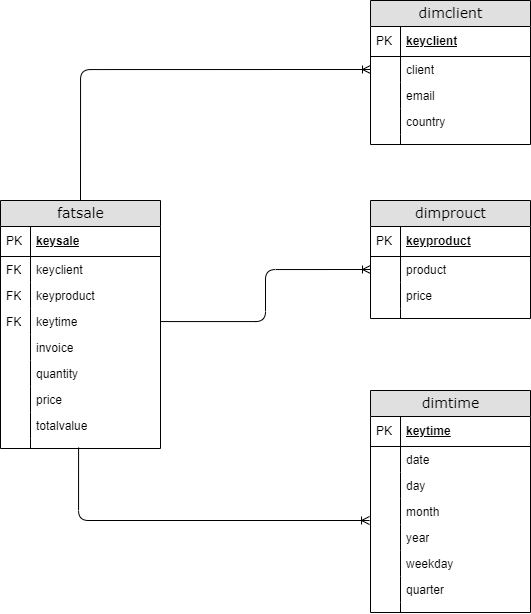

The diagram above was exported from draw.io. Its source (the exported page's mxGraphModel, read from the mxfile embedded in the PNG):
<mxGraphModel dx="1009" dy="654" grid="1" gridSize="10" guides="1" tooltips="1" connect="1" arrows="1" fold="1" page="1" pageScale="1" pageWidth="850" pageHeight="1100" background="#ffffff" math="0" shadow="0">
  <root>
    <mxCell id="0" />
    <mxCell id="1" parent="0" />
    <mxCell id="2e49270ec7c68f3f-8" value="dimclient" style="swimlane;html=1;fontStyle=0;childLayout=stackLayout;horizontal=1;startSize=26;fillColor=#e0e0e0;horizontalStack=0;resizeParent=1;resizeLast=0;collapsible=1;marginBottom=0;swimlaneFillColor=#ffffff;align=center;rounded=0;shadow=0;comic=0;labelBackgroundColor=none;strokeWidth=1;fontFamily=Verdana;fontSize=14;swimlaneLine=1;" parent="1" vertex="1">
      <mxGeometry x="440" y="80" width="160" height="144" as="geometry" />
    </mxCell>
    <mxCell id="2e49270ec7c68f3f-9" value="keyclient" style="shape=partialRectangle;top=0;left=0;right=0;bottom=1;html=1;align=left;verticalAlign=middle;fillColor=none;spacingLeft=34;spacingRight=4;whiteSpace=wrap;overflow=hidden;rotatable=0;points=[[0,0.5],[1,0.5]];portConstraint=eastwest;dropTarget=0;fontStyle=5;" parent="2e49270ec7c68f3f-8" vertex="1">
      <mxGeometry y="26" width="160" height="30" as="geometry" />
    </mxCell>
    <mxCell id="2e49270ec7c68f3f-10" value="PK" style="shape=partialRectangle;top=0;left=0;bottom=0;html=1;fillColor=none;align=left;verticalAlign=middle;spacingLeft=4;spacingRight=4;whiteSpace=wrap;overflow=hidden;rotatable=0;points=[];portConstraint=eastwest;part=1;" parent="2e49270ec7c68f3f-9" vertex="1" connectable="0">
      <mxGeometry width="30" height="30" as="geometry" />
    </mxCell>
    <mxCell id="2e49270ec7c68f3f-11" value="client" style="shape=partialRectangle;top=0;left=0;right=0;bottom=0;html=1;align=left;verticalAlign=top;fillColor=none;spacingLeft=34;spacingRight=4;whiteSpace=wrap;overflow=hidden;rotatable=0;points=[[0,0.5],[1,0.5]];portConstraint=eastwest;dropTarget=0;" parent="2e49270ec7c68f3f-8" vertex="1">
      <mxGeometry y="56" width="160" height="26" as="geometry" />
    </mxCell>
    <mxCell id="2e49270ec7c68f3f-12" value="" style="shape=partialRectangle;top=0;left=0;bottom=0;html=1;fillColor=none;align=left;verticalAlign=top;spacingLeft=4;spacingRight=4;whiteSpace=wrap;overflow=hidden;rotatable=0;points=[];portConstraint=eastwest;part=1;" parent="2e49270ec7c68f3f-11" vertex="1" connectable="0">
      <mxGeometry width="30" height="26" as="geometry" />
    </mxCell>
    <mxCell id="2e49270ec7c68f3f-13" value="email" style="shape=partialRectangle;top=0;left=0;right=0;bottom=0;html=1;align=left;verticalAlign=top;fillColor=none;spacingLeft=34;spacingRight=4;whiteSpace=wrap;overflow=hidden;rotatable=0;points=[[0,0.5],[1,0.5]];portConstraint=eastwest;dropTarget=0;" parent="2e49270ec7c68f3f-8" vertex="1">
      <mxGeometry y="82" width="160" height="26" as="geometry" />
    </mxCell>
    <mxCell id="2e49270ec7c68f3f-14" value="" style="shape=partialRectangle;top=0;left=0;bottom=0;html=1;fillColor=none;align=left;verticalAlign=top;spacingLeft=4;spacingRight=4;whiteSpace=wrap;overflow=hidden;rotatable=0;points=[];portConstraint=eastwest;part=1;" parent="2e49270ec7c68f3f-13" vertex="1" connectable="0">
      <mxGeometry width="30" height="26" as="geometry" />
    </mxCell>
    <mxCell id="2e49270ec7c68f3f-15" value="country" style="shape=partialRectangle;top=0;left=0;right=0;bottom=0;html=1;align=left;verticalAlign=top;fillColor=none;spacingLeft=34;spacingRight=4;whiteSpace=wrap;overflow=hidden;rotatable=0;points=[[0,0.5],[1,0.5]];portConstraint=eastwest;dropTarget=0;" parent="2e49270ec7c68f3f-8" vertex="1">
      <mxGeometry y="108" width="160" height="26" as="geometry" />
    </mxCell>
    <mxCell id="2e49270ec7c68f3f-16" value="" style="shape=partialRectangle;top=0;left=0;bottom=0;html=1;fillColor=none;align=left;verticalAlign=top;spacingLeft=4;spacingRight=4;whiteSpace=wrap;overflow=hidden;rotatable=0;points=[];portConstraint=eastwest;part=1;" parent="2e49270ec7c68f3f-15" vertex="1" connectable="0">
      <mxGeometry width="30" height="26" as="geometry" />
    </mxCell>
    <mxCell id="2e49270ec7c68f3f-17" value="" style="shape=partialRectangle;top=0;left=0;right=0;bottom=0;html=1;align=left;verticalAlign=top;fillColor=none;spacingLeft=34;spacingRight=4;whiteSpace=wrap;overflow=hidden;rotatable=0;points=[[0,0.5],[1,0.5]];portConstraint=eastwest;dropTarget=0;" parent="2e49270ec7c68f3f-8" vertex="1">
      <mxGeometry y="134" width="160" height="10" as="geometry" />
    </mxCell>
    <mxCell id="2e49270ec7c68f3f-18" value="" style="shape=partialRectangle;top=0;left=0;bottom=0;html=1;fillColor=none;align=left;verticalAlign=top;spacingLeft=4;spacingRight=4;whiteSpace=wrap;overflow=hidden;rotatable=0;points=[];portConstraint=eastwest;part=1;" parent="2e49270ec7c68f3f-17" vertex="1" connectable="0">
      <mxGeometry width="30" height="10" as="geometry" />
    </mxCell>
    <mxCell id="2e49270ec7c68f3f-19" value="dimprouct" style="swimlane;html=1;fontStyle=0;childLayout=stackLayout;horizontal=1;startSize=26;fillColor=#e0e0e0;horizontalStack=0;resizeParent=1;resizeLast=0;collapsible=1;marginBottom=0;swimlaneFillColor=#ffffff;align=center;rounded=0;shadow=0;comic=0;labelBackgroundColor=none;strokeWidth=1;fontFamily=Verdana;fontSize=14" parent="1" vertex="1">
      <mxGeometry x="440" y="280" width="160" height="118" as="geometry" />
    </mxCell>
    <mxCell id="2e49270ec7c68f3f-20" value="keyproduct" style="shape=partialRectangle;top=0;left=0;right=0;bottom=1;html=1;align=left;verticalAlign=middle;fillColor=none;spacingLeft=34;spacingRight=4;whiteSpace=wrap;overflow=hidden;rotatable=0;points=[[0,0.5],[1,0.5]];portConstraint=eastwest;dropTarget=0;fontStyle=5;" parent="2e49270ec7c68f3f-19" vertex="1">
      <mxGeometry y="26" width="160" height="30" as="geometry" />
    </mxCell>
    <mxCell id="2e49270ec7c68f3f-21" value="PK" style="shape=partialRectangle;top=0;left=0;bottom=0;html=1;fillColor=none;align=left;verticalAlign=middle;spacingLeft=4;spacingRight=4;whiteSpace=wrap;overflow=hidden;rotatable=0;points=[];portConstraint=eastwest;part=1;" parent="2e49270ec7c68f3f-20" vertex="1" connectable="0">
      <mxGeometry width="30" height="30" as="geometry" />
    </mxCell>
    <mxCell id="2e49270ec7c68f3f-22" value="product" style="shape=partialRectangle;top=0;left=0;right=0;bottom=0;html=1;align=left;verticalAlign=top;fillColor=none;spacingLeft=34;spacingRight=4;whiteSpace=wrap;overflow=hidden;rotatable=0;points=[[0,0.5],[1,0.5]];portConstraint=eastwest;dropTarget=0;" parent="2e49270ec7c68f3f-19" vertex="1">
      <mxGeometry y="56" width="160" height="26" as="geometry" />
    </mxCell>
    <mxCell id="2e49270ec7c68f3f-23" value="" style="shape=partialRectangle;top=0;left=0;bottom=0;html=1;fillColor=none;align=left;verticalAlign=top;spacingLeft=4;spacingRight=4;whiteSpace=wrap;overflow=hidden;rotatable=0;points=[];portConstraint=eastwest;part=1;" parent="2e49270ec7c68f3f-22" vertex="1" connectable="0">
      <mxGeometry width="30" height="26" as="geometry" />
    </mxCell>
    <mxCell id="2e49270ec7c68f3f-24" value="price" style="shape=partialRectangle;top=0;left=0;right=0;bottom=0;html=1;align=left;verticalAlign=top;fillColor=none;spacingLeft=34;spacingRight=4;whiteSpace=wrap;overflow=hidden;rotatable=0;points=[[0,0.5],[1,0.5]];portConstraint=eastwest;dropTarget=0;" parent="2e49270ec7c68f3f-19" vertex="1">
      <mxGeometry y="82" width="160" height="26" as="geometry" />
    </mxCell>
    <mxCell id="2e49270ec7c68f3f-25" value="" style="shape=partialRectangle;top=0;left=0;bottom=0;html=1;fillColor=none;align=left;verticalAlign=top;spacingLeft=4;spacingRight=4;whiteSpace=wrap;overflow=hidden;rotatable=0;points=[];portConstraint=eastwest;part=1;" parent="2e49270ec7c68f3f-24" vertex="1" connectable="0">
      <mxGeometry width="30" height="26" as="geometry" />
    </mxCell>
    <mxCell id="2e49270ec7c68f3f-28" value="" style="shape=partialRectangle;top=0;left=0;right=0;bottom=0;html=1;align=left;verticalAlign=top;fillColor=none;spacingLeft=34;spacingRight=4;whiteSpace=wrap;overflow=hidden;rotatable=0;points=[[0,0.5],[1,0.5]];portConstraint=eastwest;dropTarget=0;" parent="2e49270ec7c68f3f-19" vertex="1">
      <mxGeometry y="108" width="160" height="10" as="geometry" />
    </mxCell>
    <mxCell id="2e49270ec7c68f3f-29" value="" style="shape=partialRectangle;top=0;left=0;bottom=0;html=1;fillColor=none;align=left;verticalAlign=top;spacingLeft=4;spacingRight=4;whiteSpace=wrap;overflow=hidden;rotatable=0;points=[];portConstraint=eastwest;part=1;" parent="2e49270ec7c68f3f-28" vertex="1" connectable="0">
      <mxGeometry width="30" height="10" as="geometry" />
    </mxCell>
    <mxCell id="2e49270ec7c68f3f-80" value="fatsale" style="swimlane;html=1;fontStyle=0;childLayout=stackLayout;horizontal=1;startSize=26;fillColor=#e0e0e0;horizontalStack=0;resizeParent=1;resizeLast=0;collapsible=1;marginBottom=0;swimlaneFillColor=#ffffff;align=center;rounded=0;shadow=0;comic=0;labelBackgroundColor=none;strokeWidth=1;fontFamily=Verdana;fontSize=14" parent="1" vertex="1">
      <mxGeometry x="70" y="280" width="160" height="248" as="geometry" />
    </mxCell>
    <mxCell id="2e49270ec7c68f3f-81" value="keysale" style="shape=partialRectangle;top=0;left=0;right=0;bottom=1;html=1;align=left;verticalAlign=middle;fillColor=none;spacingLeft=34;spacingRight=4;whiteSpace=wrap;overflow=hidden;rotatable=0;points=[[0,0.5],[1,0.5]];portConstraint=eastwest;dropTarget=0;fontStyle=5;" parent="2e49270ec7c68f3f-80" vertex="1">
      <mxGeometry y="26" width="160" height="30" as="geometry" />
    </mxCell>
    <mxCell id="2e49270ec7c68f3f-82" value="PK" style="shape=partialRectangle;top=0;left=0;bottom=0;html=1;fillColor=none;align=left;verticalAlign=middle;spacingLeft=4;spacingRight=4;whiteSpace=wrap;overflow=hidden;rotatable=0;points=[];portConstraint=eastwest;part=1;" parent="2e49270ec7c68f3f-81" vertex="1" connectable="0">
      <mxGeometry width="30" height="30" as="geometry" />
    </mxCell>
    <mxCell id="2e49270ec7c68f3f-83" value="keyclient" style="shape=partialRectangle;top=0;left=0;right=0;bottom=0;html=1;align=left;verticalAlign=top;fillColor=none;spacingLeft=34;spacingRight=4;whiteSpace=wrap;overflow=hidden;rotatable=0;points=[[0,0.5],[1,0.5]];portConstraint=eastwest;dropTarget=0;" parent="2e49270ec7c68f3f-80" vertex="1">
      <mxGeometry y="56" width="160" height="26" as="geometry" />
    </mxCell>
    <mxCell id="2e49270ec7c68f3f-84" value="FK" style="shape=partialRectangle;top=0;left=0;bottom=0;html=1;fillColor=none;align=left;verticalAlign=top;spacingLeft=4;spacingRight=4;whiteSpace=wrap;overflow=hidden;rotatable=0;points=[];portConstraint=eastwest;part=1;" parent="2e49270ec7c68f3f-83" vertex="1" connectable="0">
      <mxGeometry width="30" height="26" as="geometry" />
    </mxCell>
    <mxCell id="2e49270ec7c68f3f-85" value="keyproduct" style="shape=partialRectangle;top=0;left=0;right=0;bottom=0;html=1;align=left;verticalAlign=top;fillColor=none;spacingLeft=34;spacingRight=4;whiteSpace=wrap;overflow=hidden;rotatable=0;points=[[0,0.5],[1,0.5]];portConstraint=eastwest;dropTarget=0;" parent="2e49270ec7c68f3f-80" vertex="1">
      <mxGeometry y="82" width="160" height="26" as="geometry" />
    </mxCell>
    <mxCell id="2e49270ec7c68f3f-86" value="FK" style="shape=partialRectangle;top=0;left=0;bottom=0;html=1;fillColor=none;align=left;verticalAlign=top;spacingLeft=4;spacingRight=4;whiteSpace=wrap;overflow=hidden;rotatable=0;points=[];portConstraint=eastwest;part=1;" parent="2e49270ec7c68f3f-85" vertex="1" connectable="0">
      <mxGeometry width="30" height="26" as="geometry" />
    </mxCell>
    <mxCell id="2e49270ec7c68f3f-87" value="keytime" style="shape=partialRectangle;top=0;left=0;right=0;bottom=0;html=1;align=left;verticalAlign=top;fillColor=none;spacingLeft=34;spacingRight=4;whiteSpace=wrap;overflow=hidden;rotatable=0;points=[[0,0.5],[1,0.5]];portConstraint=eastwest;dropTarget=0;" parent="2e49270ec7c68f3f-80" vertex="1">
      <mxGeometry y="108" width="160" height="26" as="geometry" />
    </mxCell>
    <mxCell id="2e49270ec7c68f3f-88" value="FK" style="shape=partialRectangle;top=0;left=0;bottom=0;html=1;fillColor=none;align=left;verticalAlign=top;spacingLeft=4;spacingRight=4;whiteSpace=wrap;overflow=hidden;rotatable=0;points=[];portConstraint=eastwest;part=1;" parent="2e49270ec7c68f3f-87" vertex="1" connectable="0">
      <mxGeometry width="30" height="26" as="geometry" />
    </mxCell>
    <mxCell id="bZO2e8tldWDuCeOPJh9J-2" value="invoice" style="shape=partialRectangle;top=0;left=0;right=0;bottom=0;html=1;align=left;verticalAlign=top;fillColor=none;spacingLeft=34;spacingRight=4;whiteSpace=wrap;overflow=hidden;rotatable=0;points=[[0,0.5],[1,0.5]];portConstraint=eastwest;dropTarget=0;" vertex="1" parent="2e49270ec7c68f3f-80">
      <mxGeometry y="134" width="160" height="26" as="geometry" />
    </mxCell>
    <mxCell id="bZO2e8tldWDuCeOPJh9J-3" value="" style="shape=partialRectangle;top=0;left=0;bottom=0;html=1;fillColor=none;align=left;verticalAlign=top;spacingLeft=4;spacingRight=4;whiteSpace=wrap;overflow=hidden;rotatable=0;points=[];portConstraint=eastwest;part=1;" vertex="1" connectable="0" parent="bZO2e8tldWDuCeOPJh9J-2">
      <mxGeometry width="30" height="26" as="geometry" />
    </mxCell>
    <mxCell id="bZO2e8tldWDuCeOPJh9J-4" value="quantity" style="shape=partialRectangle;top=0;left=0;right=0;bottom=0;html=1;align=left;verticalAlign=top;fillColor=none;spacingLeft=34;spacingRight=4;whiteSpace=wrap;overflow=hidden;rotatable=0;points=[[0,0.5],[1,0.5]];portConstraint=eastwest;dropTarget=0;" vertex="1" parent="2e49270ec7c68f3f-80">
      <mxGeometry y="160" width="160" height="26" as="geometry" />
    </mxCell>
    <mxCell id="bZO2e8tldWDuCeOPJh9J-5" value="" style="shape=partialRectangle;top=0;left=0;bottom=0;html=1;fillColor=none;align=left;verticalAlign=top;spacingLeft=4;spacingRight=4;whiteSpace=wrap;overflow=hidden;rotatable=0;points=[];portConstraint=eastwest;part=1;" vertex="1" connectable="0" parent="bZO2e8tldWDuCeOPJh9J-4">
      <mxGeometry width="30" height="26" as="geometry" />
    </mxCell>
    <mxCell id="bZO2e8tldWDuCeOPJh9J-6" value="price" style="shape=partialRectangle;top=0;left=0;right=0;bottom=0;html=1;align=left;verticalAlign=top;fillColor=none;spacingLeft=34;spacingRight=4;whiteSpace=wrap;overflow=hidden;rotatable=0;points=[[0,0.5],[1,0.5]];portConstraint=eastwest;dropTarget=0;" vertex="1" parent="2e49270ec7c68f3f-80">
      <mxGeometry y="186" width="160" height="26" as="geometry" />
    </mxCell>
    <mxCell id="bZO2e8tldWDuCeOPJh9J-7" value="" style="shape=partialRectangle;top=0;left=0;bottom=0;html=1;fillColor=none;align=left;verticalAlign=top;spacingLeft=4;spacingRight=4;whiteSpace=wrap;overflow=hidden;rotatable=0;points=[];portConstraint=eastwest;part=1;" vertex="1" connectable="0" parent="bZO2e8tldWDuCeOPJh9J-6">
      <mxGeometry width="30" height="26" as="geometry" />
    </mxCell>
    <mxCell id="bZO2e8tldWDuCeOPJh9J-8" value="totalvalue" style="shape=partialRectangle;top=0;left=0;right=0;bottom=0;html=1;align=left;verticalAlign=top;fillColor=none;spacingLeft=34;spacingRight=4;whiteSpace=wrap;overflow=hidden;rotatable=0;points=[[0,0.5],[1,0.5]];portConstraint=eastwest;dropTarget=0;" vertex="1" parent="2e49270ec7c68f3f-80">
      <mxGeometry y="212" width="160" height="26" as="geometry" />
    </mxCell>
    <mxCell id="bZO2e8tldWDuCeOPJh9J-9" value="" style="shape=partialRectangle;top=0;left=0;bottom=0;html=1;fillColor=none;align=left;verticalAlign=top;spacingLeft=4;spacingRight=4;whiteSpace=wrap;overflow=hidden;rotatable=0;points=[];portConstraint=eastwest;part=1;" vertex="1" connectable="0" parent="bZO2e8tldWDuCeOPJh9J-8">
      <mxGeometry width="30" height="26" as="geometry" />
    </mxCell>
    <mxCell id="2e49270ec7c68f3f-89" value="" style="shape=partialRectangle;top=0;left=0;right=0;bottom=0;html=1;align=left;verticalAlign=top;fillColor=none;spacingLeft=34;spacingRight=4;whiteSpace=wrap;overflow=hidden;rotatable=0;points=[[0,0.5],[1,0.5]];portConstraint=eastwest;dropTarget=0;" parent="2e49270ec7c68f3f-80" vertex="1">
      <mxGeometry y="238" width="160" height="10" as="geometry" />
    </mxCell>
    <mxCell id="2e49270ec7c68f3f-90" value="" style="shape=partialRectangle;top=0;left=0;bottom=0;html=1;fillColor=none;align=left;verticalAlign=top;spacingLeft=4;spacingRight=4;whiteSpace=wrap;overflow=hidden;rotatable=0;points=[];portConstraint=eastwest;part=1;" parent="2e49270ec7c68f3f-89" vertex="1" connectable="0">
      <mxGeometry width="30" height="10" as="geometry" />
    </mxCell>
    <mxCell id="bZO2e8tldWDuCeOPJh9J-10" value="dimtime" style="swimlane;html=1;fontStyle=0;childLayout=stackLayout;horizontal=1;startSize=26;fillColor=#e0e0e0;horizontalStack=0;resizeParent=1;resizeLast=0;collapsible=1;marginBottom=0;swimlaneFillColor=#ffffff;align=center;rounded=0;shadow=0;comic=0;labelBackgroundColor=none;strokeWidth=1;fontFamily=Verdana;fontSize=14;swimlaneLine=1;" vertex="1" parent="1">
      <mxGeometry x="440" y="470" width="160" height="222" as="geometry" />
    </mxCell>
    <mxCell id="bZO2e8tldWDuCeOPJh9J-11" value="keytime" style="shape=partialRectangle;top=0;left=0;right=0;bottom=1;html=1;align=left;verticalAlign=middle;fillColor=none;spacingLeft=34;spacingRight=4;whiteSpace=wrap;overflow=hidden;rotatable=0;points=[[0,0.5],[1,0.5]];portConstraint=eastwest;dropTarget=0;fontStyle=5;" vertex="1" parent="bZO2e8tldWDuCeOPJh9J-10">
      <mxGeometry y="26" width="160" height="30" as="geometry" />
    </mxCell>
    <mxCell id="bZO2e8tldWDuCeOPJh9J-12" value="PK" style="shape=partialRectangle;top=0;left=0;bottom=0;html=1;fillColor=none;align=left;verticalAlign=middle;spacingLeft=4;spacingRight=4;whiteSpace=wrap;overflow=hidden;rotatable=0;points=[];portConstraint=eastwest;part=1;" vertex="1" connectable="0" parent="bZO2e8tldWDuCeOPJh9J-11">
      <mxGeometry width="30" height="30" as="geometry" />
    </mxCell>
    <mxCell id="bZO2e8tldWDuCeOPJh9J-13" value="date" style="shape=partialRectangle;top=0;left=0;right=0;bottom=0;html=1;align=left;verticalAlign=top;fillColor=none;spacingLeft=34;spacingRight=4;whiteSpace=wrap;overflow=hidden;rotatable=0;points=[[0,0.5],[1,0.5]];portConstraint=eastwest;dropTarget=0;" vertex="1" parent="bZO2e8tldWDuCeOPJh9J-10">
      <mxGeometry y="56" width="160" height="26" as="geometry" />
    </mxCell>
    <mxCell id="bZO2e8tldWDuCeOPJh9J-14" value="" style="shape=partialRectangle;top=0;left=0;bottom=0;html=1;fillColor=none;align=left;verticalAlign=top;spacingLeft=4;spacingRight=4;whiteSpace=wrap;overflow=hidden;rotatable=0;points=[];portConstraint=eastwest;part=1;" vertex="1" connectable="0" parent="bZO2e8tldWDuCeOPJh9J-13">
      <mxGeometry width="30" height="26" as="geometry" />
    </mxCell>
    <mxCell id="bZO2e8tldWDuCeOPJh9J-15" value="day" style="shape=partialRectangle;top=0;left=0;right=0;bottom=0;html=1;align=left;verticalAlign=top;fillColor=none;spacingLeft=34;spacingRight=4;whiteSpace=wrap;overflow=hidden;rotatable=0;points=[[0,0.5],[1,0.5]];portConstraint=eastwest;dropTarget=0;" vertex="1" parent="bZO2e8tldWDuCeOPJh9J-10">
      <mxGeometry y="82" width="160" height="26" as="geometry" />
    </mxCell>
    <mxCell id="bZO2e8tldWDuCeOPJh9J-16" value="" style="shape=partialRectangle;top=0;left=0;bottom=0;html=1;fillColor=none;align=left;verticalAlign=top;spacingLeft=4;spacingRight=4;whiteSpace=wrap;overflow=hidden;rotatable=0;points=[];portConstraint=eastwest;part=1;" vertex="1" connectable="0" parent="bZO2e8tldWDuCeOPJh9J-15">
      <mxGeometry width="30" height="26" as="geometry" />
    </mxCell>
    <mxCell id="bZO2e8tldWDuCeOPJh9J-17" value="month" style="shape=partialRectangle;top=0;left=0;right=0;bottom=0;html=1;align=left;verticalAlign=top;fillColor=none;spacingLeft=34;spacingRight=4;whiteSpace=wrap;overflow=hidden;rotatable=0;points=[[0,0.5],[1,0.5]];portConstraint=eastwest;dropTarget=0;" vertex="1" parent="bZO2e8tldWDuCeOPJh9J-10">
      <mxGeometry y="108" width="160" height="26" as="geometry" />
    </mxCell>
    <mxCell id="bZO2e8tldWDuCeOPJh9J-18" value="" style="shape=partialRectangle;top=0;left=0;bottom=0;html=1;fillColor=none;align=left;verticalAlign=top;spacingLeft=4;spacingRight=4;whiteSpace=wrap;overflow=hidden;rotatable=0;points=[];portConstraint=eastwest;part=1;" vertex="1" connectable="0" parent="bZO2e8tldWDuCeOPJh9J-17">
      <mxGeometry width="30" height="26" as="geometry" />
    </mxCell>
    <mxCell id="bZO2e8tldWDuCeOPJh9J-21" value="year" style="shape=partialRectangle;top=0;left=0;right=0;bottom=0;html=1;align=left;verticalAlign=top;fillColor=none;spacingLeft=34;spacingRight=4;whiteSpace=wrap;overflow=hidden;rotatable=0;points=[[0,0.5],[1,0.5]];portConstraint=eastwest;dropTarget=0;" vertex="1" parent="bZO2e8tldWDuCeOPJh9J-10">
      <mxGeometry y="134" width="160" height="26" as="geometry" />
    </mxCell>
    <mxCell id="bZO2e8tldWDuCeOPJh9J-22" value="" style="shape=partialRectangle;top=0;left=0;bottom=0;html=1;fillColor=none;align=left;verticalAlign=top;spacingLeft=4;spacingRight=4;whiteSpace=wrap;overflow=hidden;rotatable=0;points=[];portConstraint=eastwest;part=1;" vertex="1" connectable="0" parent="bZO2e8tldWDuCeOPJh9J-21">
      <mxGeometry width="30" height="26" as="geometry" />
    </mxCell>
    <mxCell id="bZO2e8tldWDuCeOPJh9J-23" value="weekday" style="shape=partialRectangle;top=0;left=0;right=0;bottom=0;html=1;align=left;verticalAlign=top;fillColor=none;spacingLeft=34;spacingRight=4;whiteSpace=wrap;overflow=hidden;rotatable=0;points=[[0,0.5],[1,0.5]];portConstraint=eastwest;dropTarget=0;" vertex="1" parent="bZO2e8tldWDuCeOPJh9J-10">
      <mxGeometry y="160" width="160" height="26" as="geometry" />
    </mxCell>
    <mxCell id="bZO2e8tldWDuCeOPJh9J-24" value="" style="shape=partialRectangle;top=0;left=0;bottom=0;html=1;fillColor=none;align=left;verticalAlign=top;spacingLeft=4;spacingRight=4;whiteSpace=wrap;overflow=hidden;rotatable=0;points=[];portConstraint=eastwest;part=1;" vertex="1" connectable="0" parent="bZO2e8tldWDuCeOPJh9J-23">
      <mxGeometry width="30" height="26" as="geometry" />
    </mxCell>
    <mxCell id="bZO2e8tldWDuCeOPJh9J-25" value="quarter" style="shape=partialRectangle;top=0;left=0;right=0;bottom=0;html=1;align=left;verticalAlign=top;fillColor=none;spacingLeft=34;spacingRight=4;whiteSpace=wrap;overflow=hidden;rotatable=0;points=[[0,0.5],[1,0.5]];portConstraint=eastwest;dropTarget=0;" vertex="1" parent="bZO2e8tldWDuCeOPJh9J-10">
      <mxGeometry y="186" width="160" height="26" as="geometry" />
    </mxCell>
    <mxCell id="bZO2e8tldWDuCeOPJh9J-26" value="" style="shape=partialRectangle;top=0;left=0;bottom=0;html=1;fillColor=none;align=left;verticalAlign=top;spacingLeft=4;spacingRight=4;whiteSpace=wrap;overflow=hidden;rotatable=0;points=[];portConstraint=eastwest;part=1;" vertex="1" connectable="0" parent="bZO2e8tldWDuCeOPJh9J-25">
      <mxGeometry width="30" height="26" as="geometry" />
    </mxCell>
    <mxCell id="bZO2e8tldWDuCeOPJh9J-19" value="" style="shape=partialRectangle;top=0;left=0;right=0;bottom=0;html=1;align=left;verticalAlign=top;fillColor=none;spacingLeft=34;spacingRight=4;whiteSpace=wrap;overflow=hidden;rotatable=0;points=[[0,0.5],[1,0.5]];portConstraint=eastwest;dropTarget=0;" vertex="1" parent="bZO2e8tldWDuCeOPJh9J-10">
      <mxGeometry y="212" width="160" height="10" as="geometry" />
    </mxCell>
    <mxCell id="bZO2e8tldWDuCeOPJh9J-20" value="" style="shape=partialRectangle;top=0;left=0;bottom=0;html=1;fillColor=none;align=left;verticalAlign=top;spacingLeft=4;spacingRight=4;whiteSpace=wrap;overflow=hidden;rotatable=0;points=[];portConstraint=eastwest;part=1;" vertex="1" connectable="0" parent="bZO2e8tldWDuCeOPJh9J-19">
      <mxGeometry width="30" height="10" as="geometry" />
    </mxCell>
    <mxCell id="bZO2e8tldWDuCeOPJh9J-35" style="edgeStyle=orthogonalEdgeStyle;rounded=1;orthogonalLoop=1;jettySize=auto;html=1;entryX=0;entryY=0.5;entryDx=0;entryDy=0;startArrow=none;startFill=0;endArrow=ERoneToMany;endFill=0;" edge="1" parent="1" source="2e49270ec7c68f3f-87" target="2e49270ec7c68f3f-22">
      <mxGeometry relative="1" as="geometry" />
    </mxCell>
    <mxCell id="bZO2e8tldWDuCeOPJh9J-36" style="edgeStyle=orthogonalEdgeStyle;rounded=1;orthogonalLoop=1;jettySize=auto;html=1;startArrow=none;startFill=0;endArrow=ERoneToMany;endFill=0;exitX=0.5;exitY=0;exitDx=0;exitDy=0;entryX=0;entryY=0.5;entryDx=0;entryDy=0;" edge="1" parent="1" source="2e49270ec7c68f3f-80" target="2e49270ec7c68f3f-11">
      <mxGeometry relative="1" as="geometry">
        <mxPoint x="270" y="441" as="sourcePoint" />
        <mxPoint x="460" y="240" as="targetPoint" />
      </mxGeometry>
    </mxCell>
    <mxCell id="bZO2e8tldWDuCeOPJh9J-37" style="edgeStyle=orthogonalEdgeStyle;rounded=1;orthogonalLoop=1;jettySize=auto;html=1;startArrow=none;startFill=0;endArrow=ERoneToMany;endFill=0;entryX=-0.006;entryY=0.846;entryDx=0;entryDy=0;entryPerimeter=0;exitX=0.488;exitY=0.9;exitDx=0;exitDy=0;exitPerimeter=0;" edge="1" parent="1" source="2e49270ec7c68f3f-89" target="bZO2e8tldWDuCeOPJh9J-17">
      <mxGeometry relative="1" as="geometry">
        <mxPoint x="190" y="560" as="sourcePoint" />
        <mxPoint x="540" y="233" as="targetPoint" />
      </mxGeometry>
    </mxCell>
  </root>
</mxGraphModel>